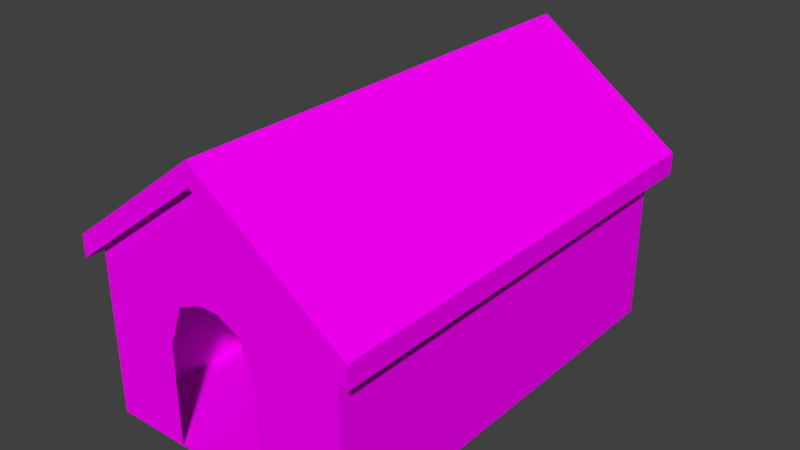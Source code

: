 # Source: DogHouse.blend  (saved by Blender 2.78.0; exported with 4.5.12 LTS)
import bpy
from mathutils import Matrix  # noqa: F401  (used for matrix-valued properties, if any)

bpy.ops.wm.read_factory_settings(use_empty=True)
scene = bpy.context.scene
scene.name = 'Scene'

# ---- collections
col_collection_1 = bpy.data.collections.new('Collection 1'); scene.collection.children.link(col_collection_1)

# ---- images (referenced by path relative to the original .blend; pixels are not part of the script)
import os
ASSET_DIR = os.environ.get("B2B_ASSET_DIR", "")  # directory of the original .blend (textures are referenced by path, not embedded)
HERE = os.path.dirname(os.path.abspath(__file__))  # packed textures are extracted next to this script under _unpacked/

def load_image(name, relpath, width, height, colorspace="sRGB"):
    """Load a texture the original file referenced (path relative to the .blend, or extracted next to this script)."""
    p = next((c for c in (os.path.join(HERE, relpath), os.path.join(ASSET_DIR, relpath)) if relpath and os.path.exists(c)), "")
    if p:
        img = bpy.data.images.load(p, check_existing=True)
        img.name = name
    else:  # same state as the original file: an image datablock whose file is absent (Cycles renders it pink)
        img = bpy.data.images.new(name, width, height)
        img.source = "FILE"
        img.filepath = "//" + (relpath or name)
    img.colorspace_settings.name = colorspace
    return img
img_texturescom_oldwoodplanks_1024_albedo_tif = load_image('TexturesCom_OldWoodPlanks_1024_albedo.tif', 'TexturesCom_OldWoodPlanks_1024_albedo.tif', 1024, 1024, 'sRGB')

# ---- materials (node trees are filled in below, after node groups)
mat_wood = bpy.data.materials.new('Wood')
mat_wood.alpha_threshold = 0.0
mat_wood.roughness = 0.5

# ---- material node trees
mat_wood.use_nodes = True; mat_wood.node_tree.nodes.clear()
_N = mat_wood.node_tree.nodes; _L = mat_wood.node_tree.links
n0 = _N.new('ShaderNodeOutputMaterial'); n0.name = 'Material Output'; n0.location = (300, 300)
n1 = _N.new('ShaderNodeBsdfDiffuse'); n1.name = 'Diffuse BSDF'; n1.location = (95, 312)
n2 = _N.new('ShaderNodeTexImage'); n2.name = 'Image Texture'; n2.location = (-130, 348)
n2.width = 140
n2.image = img_texturescom_oldwoodplanks_1024_albedo_tif
_L.new(n1.outputs[0], n0.inputs[0])
_L.new(n2.outputs[0], n1.inputs[0])
n0.is_active_output = True

# ---- world
world_world = bpy.data.worlds.new('World'); scene.world = world_world
world_world.color = (0.05088, 0.05088, 0.05088)
world_world.use_sun_shadow = False
world_world.sun_shadow_jitter_overblur = 0.0
world_world.cycles.sampling_method = 'MANUAL'

# ---- meshes
me_cube_001 = bpy.data.meshes.new('Cube.001')
me_cube_001.from_pydata([(-0.6659, -1.055, -0.3128), (-0.6659, -1.055, -0.2119), (-0.6659, 1.055, -0.3064), (-0.6659, 1.055, -0.2055), (0.6701, -1.055, -0.319), (0.6701, -1.055, -0.2181), (0.6701, 1.055, -0.3126), (0.6701, 1.055, -0.2117), (-0.01651, 1.055, 0.1807), (-0.01651, 1.055, 0.2816), (-0.01651, -1.055, 0.1742), (-0.01651, -1.055, 0.2752)], [], [(0, 1, 3, 2), (8, 9, 7, 6), (6, 7, 5, 4), (10, 11, 1, 0), (9, 3, 1, 11), (7, 9, 11, 5), (4, 5, 11, 10), (2, 3, 9, 8)])
_uv = me_cube_001.uv_layers.new(name='UVMap')
_uv.uv.foreach_set('vector', [0.7324, 0.7679, 0.7059, 0.7678, 0.7059, 0.2139, 0.7324, 0.214, 0.4772, 0.192, 0.4927, 0.2135, 0.2707, 0.2139, 0.2552, 0.1924, 0.2442, 0.214, 0.2707, 0.2139, 0.2707, 0.7678, 0.2442, 0.7679, 0.5086, 0.7887, 0.4927, 0.7674, 0.7059, 0.7678, 0.7218, 0.7891, 0.4927, 0.2135, 0.7059, 0.2139, 0.7059, 0.7678, 0.4927, 0.7674, 0.2707, 0.2139, 0.4927, 0.2135, 0.4927, 0.7674, 0.2707, 0.7678, 0.2552, 0.7894, 0.2707, 0.7678, 0.4927, 0.7674, 0.4773, 0.789, 0.7218, 0.1927, 0.7059, 0.2139, 0.4927, 0.2135, 0.5086, 0.1923])
me_cube_001.materials.append(mat_wood)
me_cube_001.use_remesh_preserve_volume = False
me_cube_001.use_remesh_preserve_attributes = False
me_cube_001.use_mirror_vertex_groups = False
me_cube_001.update()
me_cube = bpy.data.meshes.new('Cube')
me_cube.from_pydata([(-0.2438, -0.08731, -0.4805), (0.1968, -0.08731, -0.4805), (0.1087, -0.08731, -0.4805), (0.02055, -0.08731, -0.4805), (-0.06757, -0.08731, -0.4805), (-0.1557, -0.08731, -0.4805), (-0.594, -1.006, -0.4866), (-0.594, -1.006, 0.3017), (-0.594, 0.9942, -0.4866), (-0.594, 0.9942, 0.3017), (0.5945, -1.006, -0.4866), (0.5945, -1.006, 0.3017), (0.5945, 0.9942, -0.4866), (0.5945, 0.9942, 0.3017), (0.0002711, 0.9942, -0.4866), (0.0002711, 0.9942, 0.3017), (0.0002711, -1.006, -0.4866), (0.0002711, -1.006, 0.3017), (-0.02637, -1.006, 0.7263), (-0.02637, 0.9942, 0.7263), (0.02692, -1.006, 0.7263), (0.02692, 0.9942, 0.7263), (0.0002711, 0.9942, 0.7263), (0.0002711, -1.006, 0.7263), (-0.594, -1.006, 0.1186), (-0.594, 0.9942, 0.1186), (0.5945, 0.9942, 0.1186), (0.5945, -1.006, 0.1186), (0.0002711, 0.9942, 0.1186), (-0.2969, 0.9942, -0.4866), (-0.2969, -1.006, 0.3017), (-0.2969, 0.9942, 0.3017), (-0.2969, -1.006, -0.4866), (-0.01305, -1.006, 0.7263), (-0.01305, 0.9942, 0.7263), (-0.2969, 0.9942, 0.1186), (-0.2969, -1.006, 0.1186), (0.2974, 0.9942, 0.3017), (0.2974, -1.006, -0.4866), (0.2974, 0.9942, -0.4866), (0.2974, -1.006, 0.3017), (0.01359, 0.9942, 0.7263), (0.01359, -1.006, 0.7263), (0.2974, -1.006, 0.1186), (0.2974, 0.9942, 0.1186), (-0.2438, -1.006, -0.4805), (0.1968, -1.006, -0.01677), (-0.2438, -1.006, -0.01677), (-0.06218, -1.006, 0.2184), (0.02594, -1.006, 0.2184), (0.0002711, -1.006, 0.2184), (-0.06757, -1.006, -0.4805), (-0.1557, -1.006, -0.4805), (0.02055, -1.006, -0.4805), (0.0002711, -1.006, -0.4805), (0.1087, -1.006, -0.4805), (0.1968, -1.006, -0.4805), (0.1307, -1.006, 0.1682), (0.1484, -1.006, 0.1186), (-0.1742, -1.006, 0.1682), (-0.1928, -1.006, 0.1186)], [], [(2, 55, 56, 1), (0, 45, 52, 5), (5, 52, 51, 4), (4, 51, 54, 53, 3), (3, 53, 55, 2), (24, 7, 9, 25), (44, 37, 13, 26), (26, 13, 11, 27), (36, 30, 7, 24), (39, 12, 10, 38), (31, 9, 19, 34), (40, 11, 20, 42), (29, 14, 16, 32), (43, 40, 17, 50, 49, 57, 58), (35, 31, 15, 28), (34, 19, 18, 33), (41, 22, 23, 42), (9, 7, 18, 19), (30, 17, 23, 33), (37, 15, 22, 41), (11, 13, 21, 20), (29, 35, 28, 14), (38, 43, 58, 46, 56, 55, 53, 54, 16), (32, 36, 24, 6), (12, 26, 27, 10), (39, 44, 26, 12), (6, 24, 25, 8), (16, 54, 51, 52, 45, 47, 60, 36, 32), (8, 25, 35, 29), (7, 30, 33, 18), (22, 34, 33, 23), (25, 9, 31, 35), (8, 29, 32, 6), (15, 31, 34, 22), (14, 28, 44, 39), (10, 27, 43, 38), (13, 37, 41, 21), (21, 41, 42, 20), (27, 11, 40, 43), (17, 40, 42, 23), (14, 39, 38, 16), (28, 15, 37, 44), (60, 59, 48, 50, 17, 30, 36)])
_uv = me_cube.uv_layers.new(name='UVMap')
_uv.uv.foreach_set('vector', [0.6527, 0.9084, 0.6527, 0.6225, 0.6721, 0.6225, 0.6721, 0.9084, 0.5748, 0.9084, 0.5748, 0.6225, 0.5943, 0.6225, 0.5943, 0.9084, 0.5943, 0.9084, 0.5943, 0.6225, 0.6137, 0.6225, 0.6137, 0.9084, 0.6137, 0.9084, 0.6137, 0.6225, 0.6287, 0.6225, 0.6332, 0.6225, 0.6332, 0.9084, 0.6332, 0.9084, 0.6332, 0.6225, 0.6527, 0.6225, 0.6527, 0.9084, 0.2376, 0.6225, 0.2073, 0.6225, 0.2073, 3.71e-08, 0.2376, 3.71e-08, 0.2459, 0.8116, 0.2459, 0.7546, 0.3279, 0.7546, 0.3279, 0.8116, 0.5045, 0.0, 0.555, 3.71e-08, 0.555, 0.6225, 0.5045, 0.6225, 0.918, 0.8116, 0.918, 0.7546, 1.0, 0.7546, 1.0, 0.8116, 0.918, 5.566e-08, 1.0, 7.421e-08, 1.0, 0.6225, 0.918, 0.6225, 0.08196, 0.7546, 0.0, 0.7546, 0.1566, 0.6225, 0.1603, 0.6225, 0.7541, 0.7546, 0.6721, 0.7546, 0.8287, 0.6225, 0.8324, 0.6225, 0.7541, 3.71e-08, 0.8361, 3.71e-08, 0.8361, 0.6225, 0.7541, 0.6225, 0.7541, 0.8116, 0.7541, 0.7546, 0.8361, 0.7546, 0.8361, 0.7806, 0.829, 0.7806, 0.8001, 0.7962, 0.7952, 0.8116, 0.08196, 0.8116, 0.08196, 0.7546, 0.1639, 0.7546, 0.1639, 0.8116, 0.008829, 3.71e-08, 0.01177, 3.71e-08, 0.01177, 0.6225, 0.008829, 0.6225, 0.002943, 3.71e-08, 0.005886, 3.71e-08, 0.005886, 0.6225, 0.002943, 0.6225, 0.2073, 3.71e-08, 0.2073, 0.6225, 0.01177, 0.6225, 0.01177, 3.71e-08, 0.918, 0.7546, 0.8361, 0.7546, 0.8361, 0.6225, 0.8397, 0.6225, 0.2459, 0.7546, 0.1639, 0.7546, 0.1639, 0.6225, 0.1676, 0.6225, 0.555, 0.6225, 0.555, 3.71e-08, 0.6721, 3.71e-08, 0.6721, 0.6225, 0.08196, 1.0, 0.08196, 0.8116, 0.1639, 0.8116, 0.1639, 1.0, 0.7541, 1.0, 0.7541, 0.8116, 0.7952, 0.8116, 0.7819, 0.8538, 0.7819, 0.9981, 0.8062, 0.9981, 0.8305, 0.9981, 0.8361, 0.9981, 0.8361, 1.0, 0.918, 1.0, 0.918, 0.8116, 1.0, 0.8116, 1.0, 1.0, 0.3376, 0.0, 0.5045, 0.0, 0.5045, 0.6225, 0.3376, 0.6225, 0.2459, 1.0, 0.2459, 0.8116, 0.3279, 0.8116, 0.3279, 1.0, 0.3376, 0.6225, 0.2376, 0.6225, 0.2376, 3.71e-08, 0.3376, 0.0, 0.8361, 1.0, 0.8361, 0.9981, 0.8548, 0.9981, 0.8791, 0.9981, 0.9034, 0.9981, 0.9034, 0.8538, 0.8893, 0.8116, 0.918, 0.8116, 0.918, 1.0, 3.288e-08, 1.0, 3.288e-08, 0.8116, 0.08196, 0.8116, 0.08196, 1.0, 1.0, 0.7546, 0.918, 0.7546, 0.8397, 0.6225, 0.8434, 0.6225, 0.005886, 3.71e-08, 0.008829, 3.71e-08, 0.008829, 0.6225, 0.005886, 0.6225, 3.288e-08, 0.8116, 0.0, 0.7546, 0.08196, 0.7546, 0.08196, 0.8116, 0.6721, 0.0, 0.7541, 3.71e-08, 0.7541, 0.6225, 0.6721, 0.6225, 0.1639, 0.7546, 0.08196, 0.7546, 0.1603, 0.6225, 0.1639, 0.6225, 0.1639, 1.0, 0.1639, 0.8116, 0.2459, 0.8116, 0.2459, 1.0, 0.6721, 1.0, 0.6721, 0.8116, 0.7541, 0.8116, 0.7541, 1.0, 0.3279, 0.7546, 0.2459, 0.7546, 0.1676, 0.6225, 0.1713, 0.6225, 0.0, 3.71e-08, 0.002943, 3.71e-08, 0.002943, 0.6225, 4.933e-08, 0.6225, 0.6721, 0.8116, 0.6721, 0.7546, 0.7541, 0.7546, 0.7541, 0.8116, 0.8361, 0.7546, 0.7541, 0.7546, 0.8324, 0.6225, 0.8361, 0.6225, 0.8361, 3.71e-08, 0.918, 5.566e-08, 0.918, 0.6225, 0.8361, 0.6225, 0.1639, 0.8116, 0.1639, 0.7546, 0.2459, 0.7546, 0.2459, 0.8116, 0.8893, 0.8116, 0.8842, 0.7962, 0.8533, 0.7806, 0.8361, 0.7806, 0.8361, 0.7546, 0.918, 0.7546, 0.918, 0.8116])
me_cube.materials.append(mat_wood)
me_cube.use_remesh_preserve_volume = False
me_cube.use_remesh_preserve_attributes = False
me_cube.use_mirror_vertex_groups = False
me_cube.update()

# ---- objects
ob_dog_house = bpy.data.objects.new('Dog House', None)
ob_roof = bpy.data.objects.new('Roof', me_cube_001)
ob_dog_house_001 = bpy.data.objects.new('Dog House.001', me_cube)

# ---- transforms, parenting, visibility, modifiers, constraints
ob_dog_house.location = (-2.463, 0.7898, -0.526)
ob_dog_house.empty_image_offset = (0.0, 0.0)
ob_dog_house.lineart.crease_threshold = 0.0
ob_roof.parent = ob_dog_house
ob_roof.matrix_parent_inverse = Matrix(((1.0, 0.0, 0.0, 2.463), (0.0, 1.0, 0.0, -0.7898), (0.0, 0.0, 1.0, 0.526), (0.0, 0.0, 0.0, 1.0)))
ob_roof.location = (0.02361, 0.01103, 1.031)
ob_roof.lineart.crease_threshold = 0.0
ob_dog_house_001.parent = ob_dog_house
ob_dog_house_001.matrix_parent_inverse = Matrix(((1.0, 0.0, 0.0, 2.463), (0.0, 1.0, 0.0, -0.7898), (0.0, 0.0, 1.0, 0.526), (0.0, 0.0, 0.0, 1.0)))
ob_dog_house_001.location = (0.0164, 0.005849, 0.4982)
ob_dog_house_001.lineart.crease_threshold = 0.0

# ---- collection membership
col_collection_1.objects.link(ob_dog_house)
col_collection_1.objects.link(ob_roof)
col_collection_1.objects.link(ob_dog_house_001)

# ---- scene / render settings (as saved in the file)
scene.frame_start = 1; scene.frame_end = 250; scene.frame_set(31)
scene.render.engine = 'CYCLES'
scene.render.resolution_percentage = 50
scene.render.dither_intensity = 0.0
scene.cycles.use_denoising = False
scene.cycles.samples = 128
scene.cycles.sampling_pattern = 'TABULATED_SOBOL'
scene.cycles.light_sampling_threshold = 0.0
scene.cycles.use_adaptive_sampling = False
scene.cycles.use_light_tree = False
scene.cycles.blur_glossy = 0.0
scene.cycles.sample_clamp_indirect = 0.0
scene.view_settings.view_transform = 'Standard'
bpy.context.view_layer.update()

# ---- added for rendering (the .blend has no active camera and no usable light): camera, sun
cam_auto = bpy.data.cameras.new('AutoCamera')
cam_auto.lens = 50.0
cam_auto.sensor_width = 36.0
cam_auto.clip_end = 1000.0
ob_auto_camera = bpy.data.objects.new('AutoCamera', cam_auto)
scene.collection.objects.link(ob_auto_camera)
ob_auto_camera.location = (2.63062, -3.11486, 2.74593)
ob_auto_camera.rotation_euler = (1.09748, -7.21219e-08, 0.694738)
scene.camera = ob_auto_camera
light_auto_sun = bpy.data.lights.new('AutoSun', 'SUN')
light_auto_sun.energy = 3.0
light_auto_sun.angle = 0.0523599
ob_auto_sun = bpy.data.objects.new('AutoSun', light_auto_sun)
scene.collection.objects.link(ob_auto_sun)
ob_auto_sun.rotation_euler = (0.872665, 0.174533, 0.523599)
bpy.context.view_layer.update()
